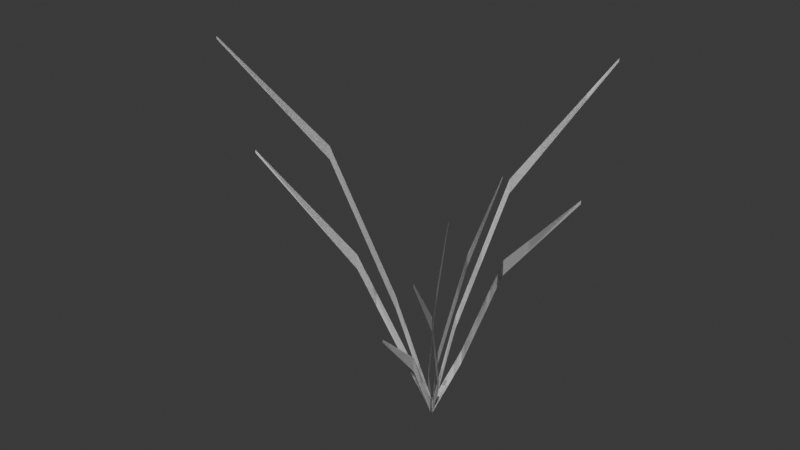 # Source: NowhereGrass2.blend  (saved by Blender 4.1.24; exported with 4.5.12 LTS)
import bpy
from mathutils import Matrix  # noqa: F401  (used for matrix-valued properties, if any)

bpy.ops.wm.read_factory_settings(use_empty=True)
scene = bpy.context.scene
scene.name = 'Scene'

# ---- collections
col_collection = bpy.data.collections.new('Collection'); scene.collection.children.link(col_collection)

# ---- world
world_world = bpy.data.worlds.new('World'); scene.world = world_world
world_world.use_nodes = True; world_world.node_tree.nodes.clear()
_N = world_world.node_tree.nodes; _L = world_world.node_tree.links
n0 = _N.new('ShaderNodeOutputWorld'); n0.name = 'World Output'; n0.location = (300, 300)
n1 = _N.new('ShaderNodeBackground'); n1.name = 'Background'; n1.location = (10, 300)
n1.inputs[0].default_value = (0.05088, 0.05088, 0.05088, 1.0)
_L.new(n1.outputs[0], n0.inputs[0])
n0.is_active_output = True
world_world.color = (0.05088, 0.05088, 0.05088)
world_world.use_sun_shadow = False
world_world.sun_shadow_jitter_overblur = 0.0

# ---- meshes
me_cube_014 = bpy.data.meshes.new('Cube.014')
me_cube_014.from_pydata([(-0.1867, -0.1212, 0.3738), (-0.05901, -0.07965, 0.2377), (-0.01786, -0.0305, 0.08343), (0.0, 0.0, 0.0), (-0.4284, 0.03729, 0.4312), (-0.2297, 0.05534, 0.293), (-0.08471, 0.02556, 0.1194), (-3.768e-06, 5.919e-07, 8.062e-08), (-0.116, 0.1818, 0.1802), (-0.06564, 0.09127, 0.1091), (-0.02688, 0.02496, 0.02315), (-3.768e-06, 5.919e-07, 8.062e-08), (0.1191, 0.2129, 0.4705), (0.03145, 0.1145, 0.2984), (-0.000188, 0.04857, 0.1114), (-3.768e-06, 5.919e-07, 8.062e-08), (-3.768e-06, 5.919e-07, 8.062e-08), (0.0151, -0.02293, 0.02214), (0.02421, -0.06984, 0.1158), (0.0396, -0.1471, 0.2044), (0.2358, -0.05844, 0.4124), (0.1136, -0.0139, 0.263), (0.04188, 0.006393, 0.09588), (-3.768e-06, 5.919e-07, 8.062e-08), (0.09853, -0.1632, 0.3085), (0.05375, -0.07211, 0.1886), (0.02623, -0.021, 0.05836), (-3.768e-06, 5.919e-07, 8.062e-08), (-0.07662, 0.2585, 0.2376), (-0.04563, 0.1342, 0.1535), (-0.0238, 0.04182, 0.04712), (-3.768e-06, 5.919e-07, 8.062e-08), (-0.1867, -0.1212, 0.3781), (-0.05901, -0.07965, 0.2585), (-0.01786, -0.0305, 0.1043), (5.821e-11, -2.122e-10, 0.02083), (-0.4284, 0.03729, 0.4356), (-0.2297, 0.05534, 0.3138), (-0.08471, 0.02556, 0.1402), (-3.768e-06, 5.916e-07, 0.02083), (-0.116, 0.1818, 0.1845), (-0.06564, 0.09127, 0.1299), (-0.02688, 0.02496, 0.04398), (-3.768e-06, 5.916e-07, 0.02083), (0.1191, 0.2129, 0.4749), (0.03145, 0.1145, 0.3192), (-0.000188, 0.04857, 0.1323), (-3.768e-06, 5.916e-07, 0.02083), (-3.768e-06, 5.916e-07, 0.02083), (0.0151, -0.02293, 0.04297), (0.02421, -0.06984, 0.1366), (0.0396, -0.1471, 0.2088), (0.2358, -0.05844, 0.4168), (0.1136, -0.0139, 0.2838), (0.04188, 0.006393, 0.1167), (-3.768e-06, 5.916e-07, 0.02083), (0.09853, -0.1632, 0.3128), (0.05375, -0.07211, 0.2094), (0.02623, -0.021, 0.0792), (-3.768e-06, 5.916e-07, 0.02083), (-0.07662, 0.2585, 0.2419), (-0.04563, 0.1342, 0.1743), (-0.0238, 0.04182, 0.06795), (-3.768e-06, 5.916e-07, 0.02083), (-0.1867, -0.1212, 0.3738), (-0.05901, -0.07965, 0.2377), (-0.01786, -0.0305, 0.08343), (0.0, 0.0, 0.0), (-0.4284, 0.03729, 0.4312), (-0.2297, 0.05534, 0.293), (-0.08471, 0.02556, 0.1194), (-3.768e-06, 5.919e-07, 8.062e-08), (-0.116, 0.1818, 0.1802), (-0.06564, 0.09127, 0.1091), (-0.02688, 0.02496, 0.02315), (-3.768e-06, 5.919e-07, 8.062e-08), (0.1191, 0.2129, 0.4705), (0.03145, 0.1145, 0.2984), (-0.000188, 0.04857, 0.1114), (-3.768e-06, 5.919e-07, 8.062e-08), (-3.768e-06, 5.919e-07, 8.062e-08), (0.0151, -0.02293, 0.02214), (0.02421, -0.06984, 0.1158), (0.0396, -0.1471, 0.2044), (0.2358, -0.05844, 0.4124), (0.1136, -0.0139, 0.263), (0.04188, 0.006393, 0.09588), (-3.768e-06, 5.919e-07, 8.062e-08), (0.09853, -0.1632, 0.3085), (0.05375, -0.07211, 0.1886), (0.02623, -0.021, 0.05836), (-3.768e-06, 5.919e-07, 8.062e-08), (-0.07662, 0.2585, 0.2376), (-0.04563, 0.1342, 0.1535), (-0.0238, 0.04182, 0.04712), (-3.768e-06, 5.919e-07, 8.062e-08), (-0.1867, -0.1212, 0.3781), (-0.05901, -0.07965, 0.2585), (-0.01786, -0.0305, 0.1043), (5.821e-11, -2.122e-10, 0.02083), (-0.4284, 0.03729, 0.4356), (-0.2297, 0.05534, 0.3138), (-0.08471, 0.02556, 0.1402), (-3.768e-06, 5.916e-07, 0.02083), (-0.116, 0.1818, 0.1845), (-0.06564, 0.09127, 0.1299), (-0.02688, 0.02496, 0.04398), (-3.768e-06, 5.916e-07, 0.02083), (0.1191, 0.2129, 0.4749), (0.03145, 0.1145, 0.3192), (-0.000188, 0.04857, 0.1323), (-3.768e-06, 5.916e-07, 0.02083), (-3.768e-06, 5.916e-07, 0.02083), (0.0151, -0.02293, 0.04297), (0.02421, -0.06984, 0.1366), (0.0396, -0.1471, 0.2088), (0.2358, -0.05844, 0.4168), (0.1136, -0.0139, 0.2838), (0.04188, 0.006393, 0.1167), (-3.768e-06, 5.916e-07, 0.02083), (0.09853, -0.1632, 0.3128), (0.05375, -0.07211, 0.2094), (0.02623, -0.021, 0.0792), (-3.768e-06, 5.916e-07, 0.02083), (-0.07662, 0.2585, 0.2419), (-0.04563, 0.1342, 0.1743), (-0.0238, 0.04182, 0.06795), (-3.768e-06, 5.916e-07, 0.02083)], [], [(23, 22, 54, 55), (14, 13, 45, 46), (5, 4, 36, 37), (25, 24, 56, 57), (15, 14, 46, 47), (6, 5, 37, 38), (26, 25, 57, 58), (16, 17, 49, 48), (7, 6, 38, 39), (27, 26, 58, 59), (17, 18, 50, 49), (9, 8, 40, 41), (29, 28, 60, 61), (18, 19, 51, 50), (10, 9, 41, 42), (30, 29, 61, 62), (1, 0, 32, 33), (21, 20, 52, 53), (11, 10, 42, 43), (31, 30, 62, 63), (2, 1, 33, 34), (22, 21, 53, 54), (13, 12, 44, 45), (3, 2, 34, 35), (87, 119, 118, 86), (78, 110, 109, 77), (69, 101, 100, 68), (89, 121, 120, 88), (79, 111, 110, 78), (70, 102, 101, 69), (90, 122, 121, 89), (80, 112, 113, 81), (71, 103, 102, 70), (91, 123, 122, 90), (81, 113, 114, 82), (73, 105, 104, 72), (93, 125, 124, 92), (82, 114, 115, 83), (74, 106, 105, 73), (94, 126, 125, 93), (65, 97, 96, 64), (85, 117, 116, 84), (75, 107, 106, 74), (95, 127, 126, 94), (66, 98, 97, 65), (86, 118, 117, 85), (77, 109, 108, 76), (67, 99, 98, 66)])
_uv = me_cube_014.uv_layers.new(name='UVMap')
_uv.uv.foreach_set('vector', [0.3311, 0.7858, 0.352, 0.6172, 0.3694, 0.5882, 0.3484, 0.7568, 0.2025, 0.6768, 0.2419, 0.3537, 0.2579, 0.3239, 0.2185, 0.6471, 0.02436, 0.607, 0.09257, 0.9947, 0.08754, 0.9997, 0.0003388, 0.6307, 0.6887, 0.2584, 0.6524, 0.006339, 0.6562, 0.0003388, 0.7066, 0.2298, 0.1862, 0.8732, 0.2025, 0.6768, 0.2185, 0.6471, 0.2022, 0.8435, 0.05582, 0.2385, 0.02436, 0.607, 0.0003388, 0.6307, 0.0318, 0.2622, 0.6565, 0.4873, 0.6887, 0.2584, 0.7066, 0.2298, 0.6744, 0.4587, 0.9488, 0.842, 0.9327, 0.7871, 0.952, 0.7594, 0.9681, 0.8142, 0.09257, 0.0003388, 0.05582, 0.2385, 0.0318, 0.2622, 0.06855, 0.02409, 0.6524, 0.5965, 0.6565, 0.4873, 0.6744, 0.4587, 0.6703, 0.5678, 0.9327, 0.7871, 0.9556, 0.6182, 0.9749, 0.5905, 0.952, 0.7594, 0.9065, 0.6701, 0.8832, 0.4677, 0.8885, 0.463, 0.932, 0.6479, 0.7966, 0.2511, 0.7622, 0.005004, 0.7675, 0.0003388, 0.822, 0.2289, 0.9556, 0.6182, 0.9327, 0.4273, 0.9367, 0.4215, 0.9749, 0.5905, 0.8832, 0.8555, 0.9065, 0.6701, 0.932, 0.6479, 0.9086, 0.8334, 0.7683, 0.4806, 0.7966, 0.2511, 0.822, 0.2289, 0.7937, 0.4583, 0.6338, 0.3089, 0.5662, 0.006341, 0.57, 0.0003388, 0.6517, 0.2802, 0.3875, 0.3226, 0.3311, 0.006413, 0.3347, 0.0003388, 0.4049, 0.2936, 0.8939, 0.925, 0.8832, 0.8555, 0.9086, 0.8334, 0.9194, 0.9029, 0.7622, 0.5896, 0.7683, 0.4806, 0.7937, 0.4583, 0.7876, 0.5673, 0.5894, 0.576, 0.6338, 0.3089, 0.6517, 0.2802, 0.6073, 0.5474, 0.352, 0.6172, 0.3875, 0.3226, 0.4049, 0.2936, 0.3694, 0.5882, 0.2419, 0.3537, 0.1862, 0.006571, 0.1895, 0.0003388, 0.2579, 0.3239, 0.5662, 0.7211, 0.5894, 0.576, 0.6073, 0.5474, 0.5841, 0.6925, 0.4055, 0.0003388, 0.4229, 0.02932, 0.4438, 0.198, 0.4265, 0.169, 0.275, 0.1967, 0.291, 0.2265, 0.3304, 0.5496, 0.3144, 0.5198, 0.1615, 0.607, 0.1855, 0.6307, 0.09828, 0.9997, 0.09325, 0.9947, 0.7436, 0.3384, 0.7615, 0.367, 0.7111, 0.5965, 0.7073, 0.5904, 0.2586, 0.0003388, 0.2746, 0.03008, 0.291, 0.2265, 0.275, 0.1967, 0.13, 0.2385, 0.154, 0.2622, 0.1855, 0.6307, 0.1615, 0.607, 0.7113, 0.1095, 0.7293, 0.1381, 0.7615, 0.367, 0.7436, 0.3384, 0.9488, 0.0003388, 0.9681, 0.02809, 0.952, 0.08297, 0.9327, 0.05522, 0.09325, 0.0003387, 0.1173, 0.02409, 0.154, 0.2622, 0.13, 0.2385, 0.7073, 0.0003388, 0.7252, 0.02897, 0.7293, 0.1381, 0.7113, 0.1095, 0.9327, 0.05522, 0.952, 0.08297, 0.9749, 0.2519, 0.9556, 0.2241, 0.9086, 0.2074, 0.8832, 0.1852, 0.9267, 0.0003388, 0.932, 0.004986, 0.8481, 0.2511, 0.8227, 0.2289, 0.8772, 0.0003388, 0.8825, 0.005004, 0.9556, 0.2241, 0.9749, 0.2519, 0.9367, 0.4208, 0.9327, 0.415, 0.932, 0.3929, 0.9065, 0.3707, 0.8832, 0.1852, 0.9086, 0.2074, 0.8764, 0.4806, 0.851, 0.4583, 0.8227, 0.2289, 0.8481, 0.2511, 0.5476, 0.4126, 0.5655, 0.4412, 0.4838, 0.7211, 0.48, 0.7151, 0.462, 0.4636, 0.4793, 0.4926, 0.4092, 0.7858, 0.4055, 0.7798, 0.9213, 0.4624, 0.8958, 0.4402, 0.9065, 0.3707, 0.932, 0.3929, 0.8825, 0.5896, 0.8571, 0.5673, 0.851, 0.4583, 0.8764, 0.4806, 0.5031, 0.1454, 0.5211, 0.1741, 0.5655, 0.4412, 0.5476, 0.4126, 0.4265, 0.169, 0.4438, 0.198, 0.4793, 0.4926, 0.462, 0.4636, 0.3144, 0.5198, 0.3304, 0.5496, 0.262, 0.8732, 0.2586, 0.867, 0.48, 0.0003388, 0.4979, 0.02898, 0.5211, 0.1741, 0.5031, 0.1454])
me_cube_014.update()

# ---- objects
ob_og_grass_2 = bpy.data.objects.new('Og_Grass_2', me_cube_014)

# ---- transforms, parenting, visibility, modifiers, constraints
ob_og_grass_2.location = (0.0, 0.0, 0.0)

# ---- collection membership
col_collection.objects.link(ob_og_grass_2)

# ---- scene / render settings (as saved in the file)
scene.frame_start = 1; scene.frame_end = 250; scene.frame_set(1)
scene.render.engine = 'BLENDER_EEVEE_NEXT'
scene.cycles.sampling_pattern = 'TABULATED_SOBOL'
scene.eevee.ray_tracing_options.trace_max_roughness = 0.0
bpy.context.view_layer.update()

# ---- added for rendering (the .blend has no active camera and no usable light): camera, sun
cam_auto = bpy.data.cameras.new('AutoCamera')
cam_auto.lens = 50.0
cam_auto.sensor_width = 36.0
cam_auto.clip_end = 1000.0
ob_auto_camera = bpy.data.objects.new('AutoCamera', cam_auto)
scene.collection.objects.link(ob_auto_camera)
ob_auto_camera.location = (0.753895, -0.972592, 0.917628)
ob_auto_camera.rotation_euler = (1.09748, -7.21219e-08, 0.694738)
scene.camera = ob_auto_camera
light_auto_sun = bpy.data.lights.new('AutoSun', 'SUN')
light_auto_sun.energy = 3.0
light_auto_sun.angle = 0.0523599
ob_auto_sun = bpy.data.objects.new('AutoSun', light_auto_sun)
scene.collection.objects.link(ob_auto_sun)
ob_auto_sun.rotation_euler = (0.872665, 0.174533, 0.523599)
bpy.context.view_layer.update()
